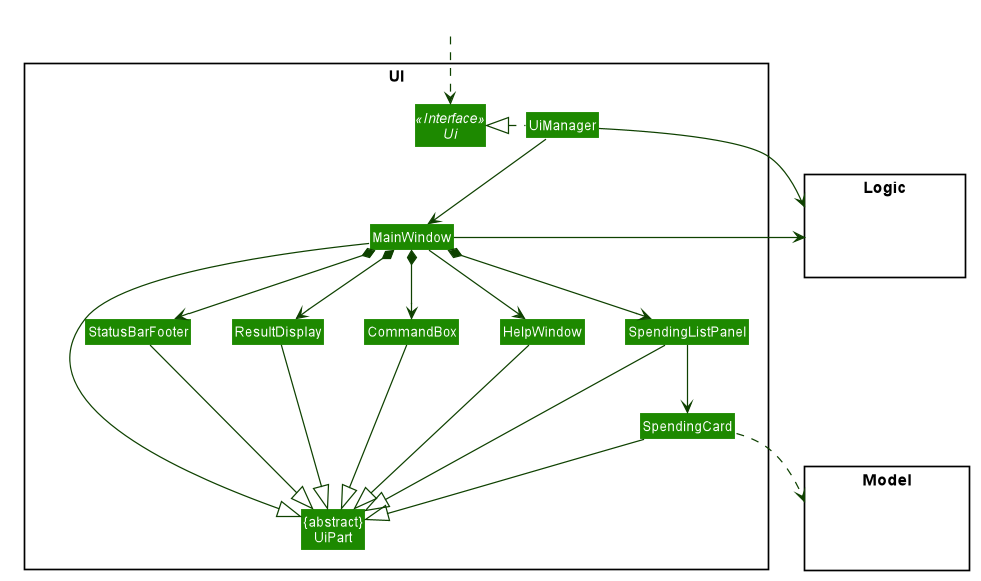

The diagram above was rendered by PlantUML. Its source (embedded in the PNG):
@startuml








skinparam BackgroundColor #FFFFFFF

skinparam Shadowing false

skinparam Class {
    FontColor #FFFFFF
    BorderThickness 1
    BorderColor #FFFFFF
    StereotypeFontColor #FFFFFF
    FontName Arial
}

skinparam Actor {
    BorderColor #000000
    Color #000000
    FontName Arial
}

skinparam Sequence {
    MessageAlign center
    BoxFontSize 15
    BoxPadding 0
    BoxFontColor #FFFFFF
    FontName Arial
}

skinparam Participant {
    FontColor #FFFFFFF
    Padding 20
}

skinparam MinClassWidth 50
skinparam ParticipantPadding 10
skinparam Shadowing false
skinparam DefaultTextAlignment center
skinparam packageStyle Rectangle

hide footbox
hide members
hide circle
skinparam arrowThickness 1.1
skinparam arrowColor #0E4100
skinparam classBackgroundColor #1D8900

package UI <<Rectangle>>{
Interface Ui <<Interface>>
Class "{abstract}\nUiPart" as UiPart
Class UiManager
Class MainWindow
Class HelpWindow
Class ResultDisplay
Class SpendingListPanel
Class SpendingCard
Class StatusBarFooter
Class CommandBox
}

package Model <<Rectangle>> {
Class HiddenModel #FFFFFF
}

package Logic <<Rectangle>> {
Class HiddenLogic #FFFFFF
}

Class HiddenOutside #FFFFFF
HiddenOutside ..> Ui

UiManager .left.|> Ui
UiManager -down-> MainWindow
MainWindow --> HelpWindow
MainWindow *-down-> CommandBox
MainWindow *-down-> ResultDisplay
MainWindow *-down-> SpendingListPanel
MainWindow *-down-> StatusBarFooter

SpendingListPanel -down-> SpendingCard

MainWindow -left-|> UiPart

ResultDisplay --|> UiPart
CommandBox --|> UiPart
SpendingListPanel --|> UiPart
SpendingCard --|> UiPart
StatusBarFooter --|> UiPart
HelpWindow -down-|> UiPart

SpendingCard ..> Model
UiManager -right-> Logic
MainWindow -left-> Logic

SpendingListPanel -[hidden]left- HelpWindow
HelpWindow -[hidden]left- CommandBox
CommandBox -[hidden]left- ResultDisplay
ResultDisplay -[hidden]left- StatusBarFooter

MainWindow -[hidden]-|> UiPart
@enduml